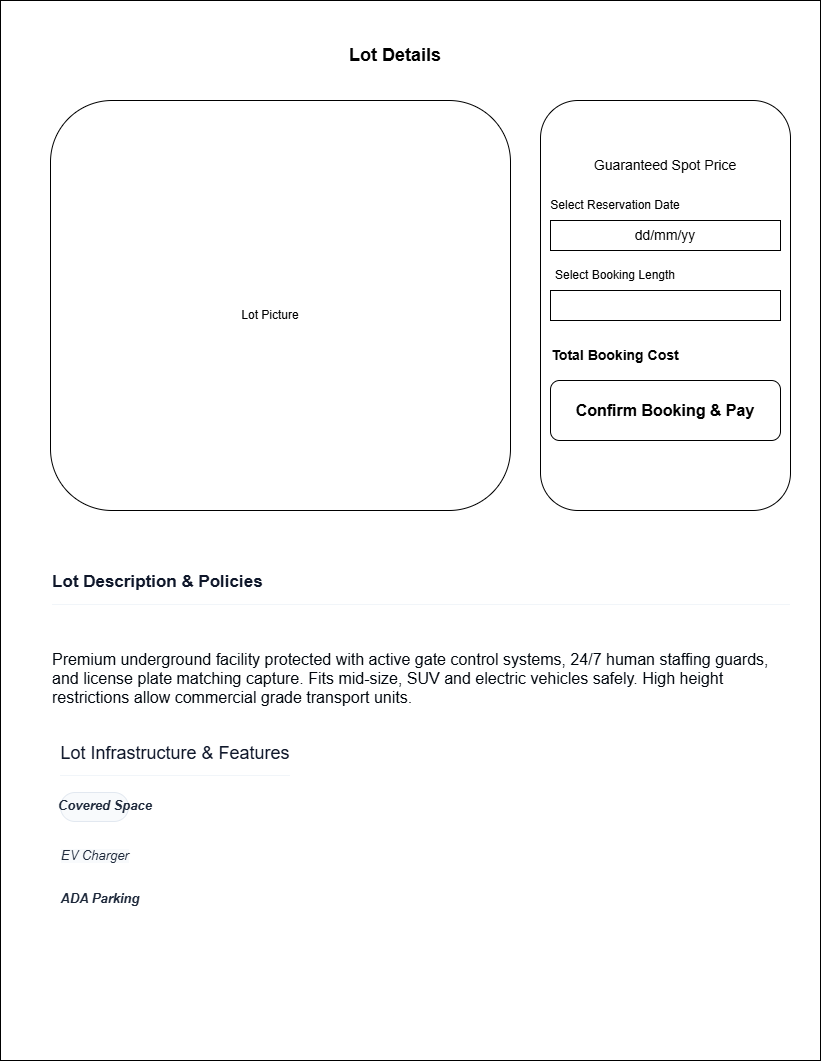

The diagram above was exported from draw.io. Its source (the exported page's mxGraphModel, read from the mxfile embedded in the PNG):
<mxGraphModel dx="1373" dy="712" grid="1" gridSize="10" guides="1" tooltips="1" connect="1" arrows="1" fold="1" page="1" pageScale="1" pageWidth="850" pageHeight="1100" math="0" shadow="0">
  <root>
    <mxCell id="0" />
    <mxCell id="1" parent="0" />
    <mxCell id="S9SzsajnGFvk_qWdNgbC-1" parent="1" style="rounded=0;whiteSpace=wrap;html=1;labelBackgroundColor=light-dark(#083ca6, #ededed);" value="" vertex="1">
      <mxGeometry height="1060" width="820" x="10" y="10" as="geometry" />
    </mxCell>
    <mxCell id="S9SzsajnGFvk_qWdNgbC-2" parent="1" style="text;html=1;whiteSpace=wrap;strokeColor=none;fillColor=none;align=center;verticalAlign=middle;rounded=0;" value="&lt;font style=&quot;font-size: 18px;&quot;&gt;&lt;b style=&quot;&quot;&gt;Lot Details&lt;/b&gt;&lt;/font&gt;" vertex="1">
      <mxGeometry height="90" width="290" x="260" y="20" as="geometry" />
    </mxCell>
    <mxCell id="S9SzsajnGFvk_qWdNgbC-6" parent="1" style="rounded=1;whiteSpace=wrap;html=1;" value="&lt;div&gt;&lt;span class=&quot;text-[10px] uppercase font-bold tracking-wider text-slate-400&quot; style=&quot;--tw-border-spacing-x: 0; --tw-border-spacing-y: 0; --tw-translate-x: 0; --tw-translate-y: 0; --tw-rotate: 0; --tw-skew-x: 0; --tw-skew-y: 0; --tw-scale-x: 1; --tw-scale-y: 1; --tw-pan-x: ; --tw-pan-y: ; --tw-pinch-zoom: ; --tw-scroll-snap-strictness: proximity; --tw-gradient-from-position: ; --tw-gradient-via-position: ; --tw-gradient-to-position: ; --tw-ordinal: ; --tw-slashed-zero: ; --tw-numeric-figure: ; --tw-numeric-spacing: ; --tw-numeric-fraction: ; --tw-ring-inset: ; --tw-ring-offset-width: 0px; --tw-ring-offset-color: light-dark(#fff, #000000); --tw-ring-color: rgb(59 130 246 / 0.5); --tw-ring-offset-shadow: 0 0 #0000; --tw-ring-shadow: 0 0 #0000; --tw-shadow: 0 0 #0000; --tw-shadow-colored: 0 0 #0000; --tw-blur: ; --tw-brightness: ; --tw-contrast: ; --tw-grayscale: ; --tw-hue-rotate: ; --tw-invert: ; --tw-saturate: ; --tw-sepia: ; --tw-drop-shadow: ; --tw-backdrop-blur: ; --tw-backdrop-brightness: ; --tw-backdrop-contrast: ; --tw-backdrop-grayscale: ; --tw-backdrop-hue-rotate: ; --tw-backdrop-invert: ; --tw-backdrop-opacity: ; --tw-backdrop-saturate: ; --tw-backdrop-sepia: ; --tw-contain-size: ; --tw-contain-layout: ; --tw-contain-paint: ; --tw-contain-style: ; box-sizing: border-box; border-width: 0px; border-style: solid; border-color: rgb(229, 231, 235); font-size: 10px; font-weight: 700; text-transform: uppercase; letter-spacing: 0.05em; --tw-text-opacity: 1; color: rgb(148, 163, 184); font-family: &amp;quot;Plus Jakarta Sans&amp;quot;, sans-serif; text-align: left; background-color: rgb(248, 250, 252);&quot;&gt;&lt;br&gt;&lt;/span&gt;&lt;/div&gt;" vertex="1">
      <mxGeometry height="410" width="250" x="550" y="110" as="geometry" />
    </mxCell>
    <mxCell id="S9SzsajnGFvk_qWdNgbC-7" parent="1" style="rounded=1;whiteSpace=wrap;html=1;" value="" vertex="1">
      <mxGeometry height="410" width="460" x="60" y="110" as="geometry" />
    </mxCell>
    <mxCell id="S9SzsajnGFvk_qWdNgbC-8" parent="1" style="text;html=1;whiteSpace=wrap;strokeColor=none;fillColor=none;align=center;verticalAlign=middle;rounded=0;" value="Lot Picture" vertex="1">
      <mxGeometry height="30" width="60" x="250" y="310" as="geometry" />
    </mxCell>
    <mxCell id="S9SzsajnGFvk_qWdNgbC-9" parent="1" style="text;html=1;whiteSpace=wrap;strokeColor=none;fillColor=none;align=center;verticalAlign=middle;rounded=0;" value="&lt;font style=&quot;font-size: 14px;&quot;&gt;Guaranteed Spot Price&lt;/font&gt;" vertex="1">
      <mxGeometry height="30" width="150" x="600" y="160" as="geometry" />
    </mxCell>
    <mxCell id="S9SzsajnGFvk_qWdNgbC-11" parent="1" style="rounded=0;whiteSpace=wrap;html=1;" value="&lt;font style=&quot;font-size: 14px;&quot;&gt;dd/mm/yy&lt;/font&gt;" vertex="1">
      <mxGeometry height="30" width="230" x="560" y="230" as="geometry" />
    </mxCell>
    <mxCell id="S9SzsajnGFvk_qWdNgbC-12" parent="1" style="rounded=0;whiteSpace=wrap;html=1;" value="" vertex="1">
      <mxGeometry height="30" width="230" x="560" y="300" as="geometry" />
    </mxCell>
    <mxCell id="S9SzsajnGFvk_qWdNgbC-13" parent="1" style="rounded=1;whiteSpace=wrap;html=1;labelBackgroundColor=default;" value="&lt;b&gt;&lt;font style=&quot;font-size: 16px;&quot;&gt;Confirm Booking &amp;amp; Pay&lt;/font&gt;&lt;/b&gt;" vertex="1">
      <mxGeometry height="60" width="230" x="560" y="390" as="geometry" />
    </mxCell>
    <mxCell id="S9SzsajnGFvk_qWdNgbC-14" parent="1" style="text;html=1;whiteSpace=wrap;strokeColor=none;fillColor=none;align=center;verticalAlign=middle;rounded=0;" value="Select Reservation Date" vertex="1">
      <mxGeometry height="30" width="150" x="550" y="200" as="geometry" />
    </mxCell>
    <mxCell id="S9SzsajnGFvk_qWdNgbC-15" parent="1" style="text;html=1;whiteSpace=wrap;strokeColor=none;fillColor=none;align=center;verticalAlign=middle;rounded=0;" value="Select Booking Length" vertex="1">
      <mxGeometry height="30" width="150" x="550" y="270" as="geometry" />
    </mxCell>
    <mxCell id="S9SzsajnGFvk_qWdNgbC-16" parent="1" style="text;html=1;whiteSpace=wrap;strokeColor=none;fillColor=none;align=center;verticalAlign=middle;rounded=0;" value="&lt;font style=&quot;font-size: 14px;&quot;&gt;&lt;b&gt;Total Booking Cost&lt;/b&gt;&lt;/font&gt;" vertex="1">
      <mxGeometry height="30" width="140" x="555" y="350" as="geometry" />
    </mxCell>
    <mxCell id="S9SzsajnGFvk_qWdNgbC-19" parent="1" style="text;html=1;whiteSpace=wrap;overflow=hidden;rounded=0;" value="&lt;h2 class=&quot;text-lg font-bold text-slate-900 border-b border-slate-100 pb-2&quot; style=&quot;--tw-border-spacing-x: 0; --tw-border-spacing-y: 0; --tw-translate-x: 0; --tw-translate-y: 0; --tw-rotate: 0; --tw-skew-x: 0; --tw-skew-y: 0; --tw-scale-x: 1; --tw-scale-y: 1; --tw-pan-x: ; --tw-pan-y: ; --tw-pinch-zoom: ; --tw-scroll-snap-strictness: proximity; --tw-gradient-from-position: ; --tw-gradient-via-position: ; --tw-gradient-to-position: ; --tw-ordinal: ; --tw-slashed-zero: ; --tw-numeric-figure: ; --tw-numeric-spacing: ; --tw-numeric-fraction: ; --tw-ring-inset: ; --tw-ring-offset-width: 0px; --tw-ring-offset-color: light-dark(#fff, #000000); --tw-ring-color: rgb(59 130 246 / 0.5); --tw-ring-offset-shadow: 0 0 #0000; --tw-ring-shadow: 0 0 #0000; --tw-shadow: 0 0 #0000; --tw-shadow-colored: 0 0 #0000; --tw-blur: ; --tw-brightness: ; --tw-contrast: ; --tw-grayscale: ; --tw-hue-rotate: ; --tw-invert: ; --tw-saturate: ; --tw-sepia: ; --tw-drop-shadow: ; --tw-backdrop-blur: ; --tw-backdrop-brightness: ; --tw-backdrop-contrast: ; --tw-backdrop-grayscale: ; --tw-backdrop-hue-rotate: ; --tw-backdrop-invert: ; --tw-backdrop-opacity: ; --tw-backdrop-saturate: ; --tw-backdrop-sepia: ; --tw-contain-size: ; --tw-contain-layout: ; --tw-contain-paint: ; --tw-contain-style: ; box-sizing: border-box; border-width: 0px 0px 1px; border-style: solid; border-color: rgb(241, 245, 249); margin: 0px; --tw-border-opacity: 1; padding-bottom: 0.5rem; line-height: 1.75rem; --tw-text-opacity: 1; color: rgb(15, 23, 42); font-family: &amp;quot;Plus Jakarta Sans&amp;quot;, sans-serif; background-color: rgb(255, 255, 255);&quot;&gt;&lt;font style=&quot;font-size: 17px;&quot;&gt;Lot Description &amp;amp; Policies&lt;/font&gt;&lt;/h2&gt;&lt;h1 style=&quot;margin-top: 0px;&quot;&gt;&lt;br style=&quot;font-size: 12px; font-weight: 400; text-align: center;&quot;&gt;&lt;/h1&gt;&lt;p&gt;&lt;span style=&quot;font-family: &amp;quot;Plus Jakarta Sans&amp;quot;, sans-serif; background-color: rgb(255, 255, 255);&quot;&gt;&lt;font style=&quot;color: light-dark(rgb(1, 7, 14), rgb(126, 140, 159)); font-size: 16px;&quot;&gt;Premium underground facility protected with active gate control systems, 24/7 human staffing guards, and license plate matching capture. Fits mid-size, SUV and electric vehicles safely. High height restrictions allow commercial grade transport units.&lt;/font&gt;&lt;/span&gt;&lt;/p&gt;" vertex="1">
      <mxGeometry height="150" width="740" x="60" y="570" as="geometry" />
    </mxCell>
    <mxCell id="S9SzsajnGFvk_qWdNgbC-26" parent="1" style="text;html=1;whiteSpace=wrap;strokeColor=none;fillColor=none;align=center;verticalAlign=middle;rounded=0;" value="&lt;h2 class=&quot;text-lg font-bold text-slate-900 border-b border-slate-100 pb-2&quot; style=&quot;--tw-border-spacing-x: 0; --tw-border-spacing-y: 0; --tw-translate-x: 0; --tw-translate-y: 0; --tw-rotate: 0; --tw-skew-x: 0; --tw-skew-y: 0; --tw-scale-x: 1; --tw-scale-y: 1; --tw-pan-x: ; --tw-pan-y: ; --tw-pinch-zoom: ; --tw-scroll-snap-strictness: proximity; --tw-gradient-from-position: ; --tw-gradient-via-position: ; --tw-gradient-to-position: ; --tw-ordinal: ; --tw-slashed-zero: ; --tw-numeric-figure: ; --tw-numeric-spacing: ; --tw-numeric-fraction: ; --tw-ring-inset: ; --tw-ring-offset-width: 0px; --tw-ring-offset-color: light-dark(#fff, #000000); --tw-ring-color: rgb(59 130 246 / 0.5); --tw-ring-offset-shadow: 0 0 #0000; --tw-ring-shadow: 0 0 #0000; --tw-shadow: 0 0 #0000; --tw-shadow-colored: 0 0 #0000; --tw-blur: ; --tw-brightness: ; --tw-contrast: ; --tw-grayscale: ; --tw-hue-rotate: ; --tw-invert: ; --tw-saturate: ; --tw-sepia: ; --tw-drop-shadow: ; --tw-backdrop-blur: ; --tw-backdrop-brightness: ; --tw-backdrop-contrast: ; --tw-backdrop-grayscale: ; --tw-backdrop-hue-rotate: ; --tw-backdrop-invert: ; --tw-backdrop-opacity: ; --tw-backdrop-saturate: ; --tw-backdrop-sepia: ; --tw-contain-size: ; --tw-contain-layout: ; --tw-contain-paint: ; --tw-contain-style: ; box-sizing: border-box; border-width: 0px 0px 1px; border-style: solid; border-color: rgb(241, 245, 249); font-size: 1.125rem; margin: 0px; --tw-border-opacity: 1; padding-bottom: 0.5rem; line-height: 1.75rem; --tw-text-opacity: 1; color: rgb(15, 23, 42); font-family: &amp;quot;Plus Jakarta Sans&amp;quot;, sans-serif; text-align: left; background-color: rgb(255, 255, 255);&quot;&gt;&lt;span style=&quot;font-weight: normal;&quot;&gt;Lot Infrastructure &amp;amp; Features&lt;/span&gt;&lt;/h2&gt;&lt;div id=&quot;details-amenities-root&quot; class=&quot;grid grid-cols-2 sm:grid-cols-3 gap-3&quot; style=&quot;--tw-border-spacing-x: 0; --tw-border-spacing-y: 0; --tw-translate-x: 0; --tw-translate-y: 0; --tw-rotate: 0; --tw-skew-x: 0; --tw-skew-y: 0; --tw-scale-x: 1; --tw-scale-y: 1; --tw-pan-x: ; --tw-pan-y: ; --tw-pinch-zoom: ; --tw-scroll-snap-strictness: proximity; --tw-gradient-from-position: ; --tw-gradient-via-position: ; --tw-gradient-to-position: ; --tw-ordinal: ; --tw-slashed-zero: ; --tw-numeric-figure: ; --tw-numeric-spacing: ; --tw-numeric-fraction: ; --tw-ring-inset: ; --tw-ring-offset-width: 0px; --tw-ring-offset-color: light-dark(#fff, #000000); --tw-ring-color: rgb(59 130 246 / 0.5); --tw-ring-offset-shadow: 0 0 #0000; --tw-ring-shadow: 0 0 #0000; --tw-shadow: 0 0 #0000; --tw-shadow-colored: 0 0 #0000; --tw-blur: ; --tw-brightness: ; --tw-contrast: ; --tw-grayscale: ; --tw-hue-rotate: ; --tw-invert: ; --tw-saturate: ; --tw-sepia: ; --tw-drop-shadow: ; --tw-backdrop-blur: ; --tw-backdrop-brightness: ; --tw-backdrop-contrast: ; --tw-backdrop-grayscale: ; --tw-backdrop-hue-rotate: ; --tw-backdrop-invert: ; --tw-backdrop-opacity: ; --tw-backdrop-saturate: ; --tw-backdrop-sepia: ; --tw-contain-size: ; --tw-contain-layout: ; --tw-contain-paint: ; --tw-contain-style: ; box-sizing: border-box; border-width: 0px; border-style: solid; border-color: rgb(229, 231, 235); display: grid; grid-template-columns: repeat(3, minmax(0px, 1fr)); gap: 0.75rem; --tw-space-y-reverse: 0; margin-top: 16px; margin-bottom: 0px; color: rgb(15, 23, 42); font-family: &amp;quot;Plus Jakarta Sans&amp;quot;, sans-serif; font-size: medium; text-align: left; background-color: rgb(255, 255, 255);&quot;&gt;&lt;div class=&quot;flex items-center gap-2 p-3.5 rounded-2xl border text-xs font-bold border-slate-200 text-slate-800 bg-slate-50&quot; style=&quot;--tw-border-spacing-x: 0; --tw-border-spacing-y: 0; --tw-translate-x: 0; --tw-translate-y: 0; --tw-rotate: 0; --tw-skew-x: 0; --tw-skew-y: 0; --tw-scale-x: 1; --tw-scale-y: 1; --tw-pan-x: ; --tw-pan-y: ; --tw-pinch-zoom: ; --tw-scroll-snap-strictness: proximity; --tw-gradient-from-position: ; --tw-gradient-via-position: ; --tw-gradient-to-position: ; --tw-ordinal: ; --tw-slashed-zero: ; --tw-numeric-figure: ; --tw-numeric-spacing: ; --tw-numeric-fraction: ; --tw-ring-inset: ; --tw-ring-offset-width: 0px; --tw-ring-offset-color: light-dark(#fff, #000000); --tw-ring-color: rgb(59 130 246 / 0.5); --tw-ring-offset-shadow: 0 0 #0000; --tw-ring-shadow: 0 0 #0000; --tw-shadow: 0 0 #0000; --tw-shadow-colored: 0 0 #0000; --tw-blur: ; --tw-brightness: ; --tw-contrast: ; --tw-grayscale: ; --tw-hue-rotate: ; --tw-invert: ; --tw-saturate: ; --tw-sepia: ; --tw-drop-shadow: ; --tw-backdrop-blur: ; --tw-backdrop-brightness: ; --tw-backdrop-contrast: ; --tw-backdrop-grayscale: ; --tw-backdrop-hue-rotate: ; --tw-backdrop-invert: ; --tw-backdrop-opacity: ; --tw-backdrop-saturate: ; --tw-backdrop-sepia: ; --tw-contain-size: ; --tw-contain-layout: ; --tw-contain-paint: ; --tw-contain-style: ; box-sizing: border-box; border-width: 1px; border-style: solid; border-color: rgb(226, 232, 240); display: flex; align-items: center; gap: 0.5rem; border-radius: 1rem; --tw-border-opacity: 1; --tw-bg-opacity: 1; background-color: rgb(248, 250, 252); padding: 0.875rem; font-size: 0.75rem; line-height: 1rem; --tw-text-opacity: 1; color: rgb(30, 41, 59);&quot;&gt;&lt;/div&gt;&lt;/div&gt;" vertex="1">
      <mxGeometry height="40" width="330" x="20" y="770" as="geometry" />
    </mxCell>
    <mxCell id="S9SzsajnGFvk_qWdNgbC-27" parent="1" style="text;html=1;whiteSpace=wrap;strokeColor=none;fillColor=none;align=center;verticalAlign=middle;rounded=0;" value="&lt;span style=&quot;--tw-border-spacing-x: 0; --tw-border-spacing-y: 0; --tw-translate-x: 0; --tw-translate-y: 0; --tw-rotate: 0; --tw-skew-x: 0; --tw-skew-y: 0; --tw-scale-x: 1; --tw-scale-y: 1; --tw-pan-x: ; --tw-pan-y: ; --tw-pinch-zoom: ; --tw-scroll-snap-strictness: proximity; --tw-gradient-from-position: ; --tw-gradient-via-position: ; --tw-gradient-to-position: ; --tw-ordinal: ; --tw-slashed-zero: ; --tw-numeric-figure: ; --tw-numeric-spacing: ; --tw-numeric-fraction: ; --tw-ring-inset: ; --tw-ring-offset-width: 0px; --tw-ring-offset-color: light-dark(#fff, #000000); --tw-ring-color: rgb(59 130 246 / 0.5); --tw-ring-offset-shadow: 0 0 #0000; --tw-ring-shadow: 0 0 #0000; --tw-shadow: 0 0 #0000; --tw-shadow-colored: 0 0 #0000; --tw-blur: ; --tw-brightness: ; --tw-contrast: ; --tw-grayscale: ; --tw-hue-rotate: ; --tw-invert: ; --tw-saturate: ; --tw-sepia: ; --tw-drop-shadow: ; --tw-backdrop-blur: ; --tw-backdrop-brightness: ; --tw-backdrop-contrast: ; --tw-backdrop-grayscale: ; --tw-backdrop-hue-rotate: ; --tw-backdrop-invert: ; --tw-backdrop-opacity: ; --tw-backdrop-saturate: ; --tw-backdrop-sepia: ; --tw-contain-size: ; --tw-contain-layout: ; --tw-contain-paint: ; --tw-contain-style: ; box-sizing: border-box; border-width: 0px; border-style: solid; border-color: rgb(229, 231, 235); color: rgb(30, 41, 59); font-family: &amp;quot;Plus Jakarta Sans&amp;quot;, sans-serif; text-align: left;&quot;&gt;&lt;b&gt;&lt;font style=&quot;font-size: 13px;&quot;&gt;&lt;i&gt;Covered Space&lt;/i&gt;&lt;/font&gt;&lt;/b&gt;&lt;/span&gt;" vertex="1">
      <mxGeometry height="30" width="170" x="30" y="800" as="geometry" />
    </mxCell>
    <mxCell id="S9SzsajnGFvk_qWdNgbC-29" parent="1" style="text;html=1;whiteSpace=wrap;strokeColor=none;fillColor=none;align=center;verticalAlign=middle;rounded=0;" value="&lt;span style=&quot;color: rgb(30, 41, 59); font-family: &amp;quot;Plus Jakarta Sans&amp;quot;, sans-serif; text-align: left; background-color: rgb(248, 250, 252);&quot;&gt;&lt;font style=&quot;font-size: 13px;&quot;&gt;&lt;i&gt;EV Charger&lt;/i&gt;&lt;/font&gt;&lt;/span&gt;" vertex="1">
      <mxGeometry height="30" width="130" x="40" y="850" as="geometry" />
    </mxCell>
    <mxCell id="S9SzsajnGFvk_qWdNgbC-30" parent="1" style="text;html=1;whiteSpace=wrap;strokeColor=none;fillColor=none;align=center;verticalAlign=middle;rounded=0;" value="&lt;span style=&quot;--tw-border-spacing-x: 0; --tw-border-spacing-y: 0; --tw-translate-x: 0; --tw-translate-y: 0; --tw-rotate: 0; --tw-skew-x: 0; --tw-skew-y: 0; --tw-scale-x: 1; --tw-scale-y: 1; --tw-pan-x: ; --tw-pan-y: ; --tw-pinch-zoom: ; --tw-scroll-snap-strictness: proximity; --tw-gradient-from-position: ; --tw-gradient-via-position: ; --tw-gradient-to-position: ; --tw-ordinal: ; --tw-slashed-zero: ; --tw-numeric-figure: ; --tw-numeric-spacing: ; --tw-numeric-fraction: ; --tw-ring-inset: ; --tw-ring-offset-width: 0px; --tw-ring-offset-color: light-dark(#fff, #000000); --tw-ring-color: rgb(59 130 246 / 0.5); --tw-ring-offset-shadow: 0 0 #0000; --tw-ring-shadow: 0 0 #0000; --tw-shadow: 0 0 #0000; --tw-shadow-colored: 0 0 #0000; --tw-blur: ; --tw-brightness: ; --tw-contrast: ; --tw-grayscale: ; --tw-hue-rotate: ; --tw-invert: ; --tw-saturate: ; --tw-sepia: ; --tw-drop-shadow: ; --tw-backdrop-blur: ; --tw-backdrop-brightness: ; --tw-backdrop-contrast: ; --tw-backdrop-grayscale: ; --tw-backdrop-hue-rotate: ; --tw-backdrop-invert: ; --tw-backdrop-opacity: ; --tw-backdrop-saturate: ; --tw-backdrop-sepia: ; --tw-contain-size: ; --tw-contain-layout: ; --tw-contain-paint: ; --tw-contain-style: ; box-sizing: border-box; border-width: 0px; border-style: solid; border-color: rgb(229, 231, 235); color: rgb(30, 41, 59); font-family: &amp;quot;Plus Jakarta Sans&amp;quot;, sans-serif; font-weight: 700; text-align: left;&quot;&gt;&lt;font style=&quot;font-size: 13px;&quot;&gt;&lt;i&gt;ADA Parking&lt;/i&gt;&lt;/font&gt;&lt;/span&gt;&lt;div&gt;&lt;span style=&quot;--tw-border-spacing-x: 0; --tw-border-spacing-y: 0; --tw-translate-x: 0; --tw-translate-y: 0; --tw-rotate: 0; --tw-skew-x: 0; --tw-skew-y: 0; --tw-scale-x: 1; --tw-scale-y: 1; --tw-pan-x: ; --tw-pan-y: ; --tw-pinch-zoom: ; --tw-scroll-snap-strictness: proximity; --tw-gradient-from-position: ; --tw-gradient-via-position: ; --tw-gradient-to-position: ; --tw-ordinal: ; --tw-slashed-zero: ; --tw-numeric-figure: ; --tw-numeric-spacing: ; --tw-numeric-fraction: ; --tw-ring-inset: ; --tw-ring-offset-width: 0px; --tw-ring-offset-color: light-dark(#fff, #000000); --tw-ring-color: rgb(59 130 246 / 0.5); --tw-ring-offset-shadow: 0 0 #0000; --tw-ring-shadow: 0 0 #0000; --tw-shadow: 0 0 #0000; --tw-shadow-colored: 0 0 #0000; --tw-blur: ; --tw-brightness: ; --tw-contrast: ; --tw-grayscale: ; --tw-hue-rotate: ; --tw-invert: ; --tw-saturate: ; --tw-sepia: ; --tw-drop-shadow: ; --tw-backdrop-blur: ; --tw-backdrop-brightness: ; --tw-backdrop-contrast: ; --tw-backdrop-grayscale: ; --tw-backdrop-hue-rotate: ; --tw-backdrop-invert: ; --tw-backdrop-opacity: ; --tw-backdrop-saturate: ; --tw-backdrop-sepia: ; --tw-contain-size: ; --tw-contain-layout: ; --tw-contain-paint: ; --tw-contain-style: ; box-sizing: border-box; border-width: 0px; border-style: solid; border-color: rgb(229, 231, 235); color: rgb(30, 41, 59); font-family: &amp;quot;Plus Jakarta Sans&amp;quot;, sans-serif; font-weight: 700; text-align: left;&quot;&gt;&lt;br&gt;&lt;/span&gt;&lt;/div&gt;" vertex="1">
      <mxGeometry height="30" width="140" x="40" y="900" as="geometry" />
    </mxCell>
  </root>
</mxGraphModel>